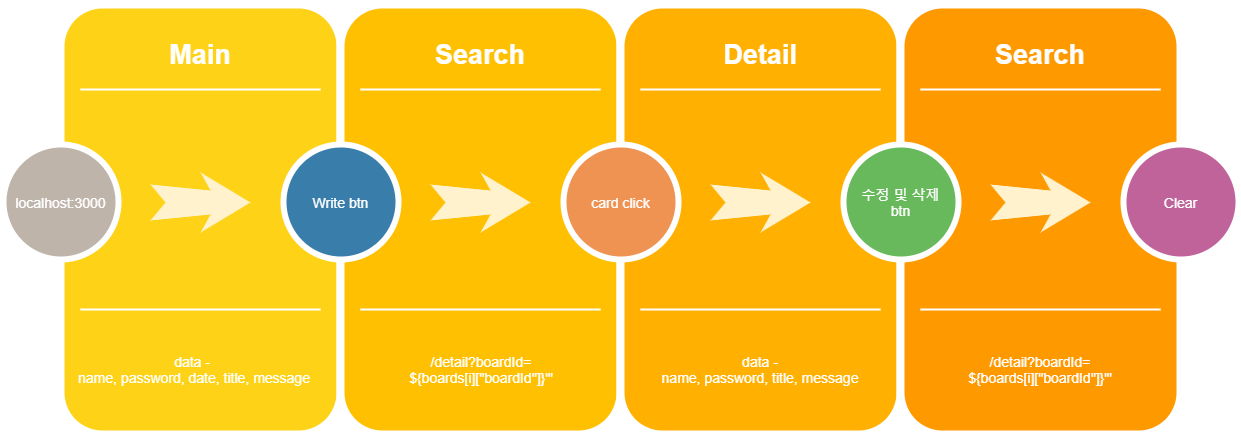

The diagram above was exported from draw.io. Its source (the exported page's mxGraphModel, read from the mxfile embedded in the PNG):
<mxGraphModel dx="1730" dy="913" grid="1" gridSize="10" guides="1" tooltips="1" connect="1" arrows="1" fold="1" page="1" pageScale="1.5" pageWidth="1169" pageHeight="826" background="#ffffff" math="0" shadow="0">
  <root>
    <mxCell id="0" />
    <mxCell id="1" parent="0" />
    <mxCell id="60da8b9f42644d3a-2" value="" style="whiteSpace=wrap;html=1;rounded=1;shadow=0;strokeWidth=8;fontSize=20;align=center;fillColor=#FED217;strokeColor=#FFFFFF;" parent="1" vertex="1">
      <mxGeometry x="316" y="405" width="280" height="430" as="geometry" />
    </mxCell>
    <mxCell id="60da8b9f42644d3a-3" value="Main" style="text;html=1;strokeColor=none;fillColor=none;align=center;verticalAlign=middle;whiteSpace=wrap;rounded=0;shadow=0;fontSize=27;fontColor=#FFFFFF;fontStyle=1" parent="1" vertex="1">
      <mxGeometry x="316" y="425" width="280" height="60" as="geometry" />
    </mxCell>
    <mxCell id="60da8b9f42644d3a-6" value="" style="line;strokeWidth=2;html=1;rounded=0;shadow=0;fontSize=27;align=center;fillColor=none;strokeColor=#FFFFFF;" parent="1" vertex="1">
      <mxGeometry x="336" y="485" width="240" height="10" as="geometry" />
    </mxCell>
    <mxCell id="60da8b9f42644d3a-7" value="" style="line;strokeWidth=2;html=1;rounded=0;shadow=0;fontSize=27;align=center;fillColor=none;strokeColor=#FFFFFF;" parent="1" vertex="1">
      <mxGeometry x="336" y="705" width="240" height="10" as="geometry" />
    </mxCell>
    <mxCell id="60da8b9f42644d3a-8" value="localhost:3000" style="ellipse;whiteSpace=wrap;html=1;rounded=0;shadow=0;strokeWidth=6;fontSize=14;align=center;fillColor=#BFB4A9;strokeColor=#FFFFFF;fontColor=#FFFFFF;" parent="1" vertex="1">
      <mxGeometry x="259" y="545" width="115" height="115" as="geometry" />
    </mxCell>
    <mxCell id="60da8b9f42644d3a-9" value="" style="html=1;shadow=0;dashed=0;align=center;verticalAlign=middle;shape=mxgraph.arrows2.stylisedArrow;dy=0.6;dx=40;notch=15;feather=0.4;rounded=0;strokeWidth=1;fontSize=27;strokeColor=none;fillColor=#fff2cc;" parent="1" vertex="1">
      <mxGeometry x="406" y="573" width="100" height="60" as="geometry" />
    </mxCell>
    <mxCell id="60da8b9f42644d3a-17" value="" style="whiteSpace=wrap;html=1;rounded=1;shadow=0;strokeWidth=8;fontSize=20;align=center;fillColor=#FFC001;strokeColor=#FFFFFF;" parent="1" vertex="1">
      <mxGeometry x="596" y="405" width="280" height="430" as="geometry" />
    </mxCell>
    <mxCell id="60da8b9f42644d3a-18" value="Search" style="text;html=1;strokeColor=none;fillColor=none;align=center;verticalAlign=middle;whiteSpace=wrap;rounded=0;shadow=0;fontSize=27;fontColor=#FFFFFF;fontStyle=1" parent="1" vertex="1">
      <mxGeometry x="596" y="425" width="280" height="60" as="geometry" />
    </mxCell>
    <mxCell id="60da8b9f42644d3a-19" value="/detail?boardId=&lt;br&gt;${boards[i][&quot;boardId&quot;]}'&quot;" style="text;html=1;strokeColor=none;fillColor=none;align=center;verticalAlign=middle;whiteSpace=wrap;rounded=0;shadow=0;fontSize=14;fontColor=#FFFFFF;" parent="1" vertex="1">
      <mxGeometry x="597" y="725" width="280" height="90" as="geometry" />
    </mxCell>
    <mxCell id="60da8b9f42644d3a-20" value="" style="line;strokeWidth=2;html=1;rounded=0;shadow=0;fontSize=27;align=center;fillColor=none;strokeColor=#FFFFFF;" parent="1" vertex="1">
      <mxGeometry x="616" y="485" width="240" height="10" as="geometry" />
    </mxCell>
    <mxCell id="60da8b9f42644d3a-21" value="" style="line;strokeWidth=2;html=1;rounded=0;shadow=0;fontSize=27;align=center;fillColor=none;strokeColor=#FFFFFF;" parent="1" vertex="1">
      <mxGeometry x="616" y="705" width="240" height="10" as="geometry" />
    </mxCell>
    <mxCell id="60da8b9f42644d3a-22" value="Write btn" style="ellipse;whiteSpace=wrap;html=1;rounded=0;shadow=0;strokeWidth=6;fontSize=14;align=center;fillColor=#397DAA;strokeColor=#FFFFFF;fontColor=#FFFFFF;" parent="1" vertex="1">
      <mxGeometry x="539" y="545" width="115" height="115" as="geometry" />
    </mxCell>
    <mxCell id="60da8b9f42644d3a-23" value="" style="html=1;shadow=0;dashed=0;align=center;verticalAlign=middle;shape=mxgraph.arrows2.stylisedArrow;dy=0.6;dx=40;notch=15;feather=0.4;rounded=0;strokeWidth=1;fontSize=27;strokeColor=none;fillColor=#fff2cc;" parent="1" vertex="1">
      <mxGeometry x="686" y="573" width="100" height="60" as="geometry" />
    </mxCell>
    <mxCell id="60da8b9f42644d3a-24" value="" style="whiteSpace=wrap;html=1;rounded=1;shadow=0;strokeWidth=8;fontSize=20;align=center;fillColor=#FFB001;strokeColor=#FFFFFF;" parent="1" vertex="1">
      <mxGeometry x="876" y="405" width="280" height="430" as="geometry" />
    </mxCell>
    <mxCell id="60da8b9f42644d3a-25" value="Detail" style="text;html=1;strokeColor=none;fillColor=none;align=center;verticalAlign=middle;whiteSpace=wrap;rounded=0;shadow=0;fontSize=27;fontColor=#FFFFFF;fontStyle=1" parent="1" vertex="1">
      <mxGeometry x="876" y="425" width="280" height="60" as="geometry" />
    </mxCell>
    <mxCell id="60da8b9f42644d3a-26" value="data -&lt;br&gt;name, password, title, message" style="text;html=1;strokeColor=none;fillColor=none;align=center;verticalAlign=middle;whiteSpace=wrap;rounded=0;shadow=0;fontSize=14;fontColor=#FFFFFF;" parent="1" vertex="1">
      <mxGeometry x="876" y="725" width="280" height="90" as="geometry" />
    </mxCell>
    <mxCell id="60da8b9f42644d3a-27" value="" style="line;strokeWidth=2;html=1;rounded=0;shadow=0;fontSize=27;align=center;fillColor=none;strokeColor=#FFFFFF;" parent="1" vertex="1">
      <mxGeometry x="896" y="485" width="240" height="10" as="geometry" />
    </mxCell>
    <mxCell id="60da8b9f42644d3a-28" value="" style="line;strokeWidth=2;html=1;rounded=0;shadow=0;fontSize=27;align=center;fillColor=none;strokeColor=#FFFFFF;" parent="1" vertex="1">
      <mxGeometry x="896" y="705" width="240" height="10" as="geometry" />
    </mxCell>
    <mxCell id="60da8b9f42644d3a-29" value="card click" style="ellipse;whiteSpace=wrap;html=1;rounded=0;shadow=0;strokeWidth=6;fontSize=14;align=center;fillColor=#EF9353;strokeColor=#FFFFFF;fontColor=#FFFFFF;" parent="1" vertex="1">
      <mxGeometry x="819" y="545" width="115" height="115" as="geometry" />
    </mxCell>
    <mxCell id="60da8b9f42644d3a-30" value="" style="html=1;shadow=0;dashed=0;align=center;verticalAlign=middle;shape=mxgraph.arrows2.stylisedArrow;dy=0.6;dx=40;notch=15;feather=0.4;rounded=0;strokeWidth=1;fontSize=27;strokeColor=none;fillColor=#fff2cc;" parent="1" vertex="1">
      <mxGeometry x="966" y="573" width="100" height="60" as="geometry" />
    </mxCell>
    <mxCell id="60da8b9f42644d3a-31" value="" style="whiteSpace=wrap;html=1;rounded=1;shadow=0;strokeWidth=8;fontSize=20;align=center;fillColor=#FE9900;strokeColor=#FFFFFF;" parent="1" vertex="1">
      <mxGeometry x="1156" y="405" width="280" height="430" as="geometry" />
    </mxCell>
    <mxCell id="60da8b9f42644d3a-32" value="Search" style="text;html=1;strokeColor=none;fillColor=none;align=center;verticalAlign=middle;whiteSpace=wrap;rounded=0;shadow=0;fontSize=27;fontColor=#FFFFFF;fontStyle=1" parent="1" vertex="1">
      <mxGeometry x="1156" y="425" width="280" height="60" as="geometry" />
    </mxCell>
    <mxCell id="60da8b9f42644d3a-33" value="/detail?boardId=&lt;br&gt;${boards[i][&quot;boardId&quot;]}'&quot;" style="text;html=1;strokeColor=none;fillColor=none;align=center;verticalAlign=middle;whiteSpace=wrap;rounded=0;shadow=0;fontSize=14;fontColor=#FFFFFF;" parent="1" vertex="1">
      <mxGeometry x="1156" y="725" width="280" height="90" as="geometry" />
    </mxCell>
    <mxCell id="60da8b9f42644d3a-34" value="" style="line;strokeWidth=2;html=1;rounded=0;shadow=0;fontSize=27;align=center;fillColor=none;strokeColor=#FFFFFF;" parent="1" vertex="1">
      <mxGeometry x="1176" y="485" width="240" height="10" as="geometry" />
    </mxCell>
    <mxCell id="60da8b9f42644d3a-35" value="" style="line;strokeWidth=2;html=1;rounded=0;shadow=0;fontSize=27;align=center;fillColor=none;strokeColor=#FFFFFF;" parent="1" vertex="1">
      <mxGeometry x="1176" y="705" width="240" height="10" as="geometry" />
    </mxCell>
    <mxCell id="60da8b9f42644d3a-36" value="수정 및 삭제&lt;br&gt;btn" style="ellipse;whiteSpace=wrap;html=1;rounded=0;shadow=0;strokeWidth=6;fontSize=14;align=center;fillColor=#68B85C;strokeColor=#FFFFFF;fontColor=#FFFFFF;" parent="1" vertex="1">
      <mxGeometry x="1099" y="545" width="115" height="115" as="geometry" />
    </mxCell>
    <mxCell id="60da8b9f42644d3a-37" value="" style="html=1;shadow=0;dashed=0;align=center;verticalAlign=middle;shape=mxgraph.arrows2.stylisedArrow;dy=0.6;dx=40;notch=15;feather=0.4;rounded=0;strokeWidth=1;fontSize=27;strokeColor=none;fillColor=#fff2cc;" parent="1" vertex="1">
      <mxGeometry x="1246" y="573" width="100" height="60" as="geometry" />
    </mxCell>
    <mxCell id="60da8b9f42644d3a-38" value="Clear" style="ellipse;whiteSpace=wrap;html=1;rounded=0;shadow=0;strokeWidth=6;fontSize=14;align=center;fillColor=#BF639A;strokeColor=#FFFFFF;fontColor=#FFFFFF;" parent="1" vertex="1">
      <mxGeometry x="1379" y="545" width="115" height="115" as="geometry" />
    </mxCell>
    <mxCell id="u9pRwnIGql8zxjy9lebN-2" value="data - &lt;br&gt;name, password, date, title, message" style="text;html=1;strokeColor=none;fillColor=none;align=center;verticalAlign=middle;whiteSpace=wrap;rounded=0;shadow=0;fontSize=14;fontColor=#FFFFFF;" vertex="1" parent="1">
      <mxGeometry x="310" y="725" width="280" height="90" as="geometry" />
    </mxCell>
  </root>
</mxGraphModel>